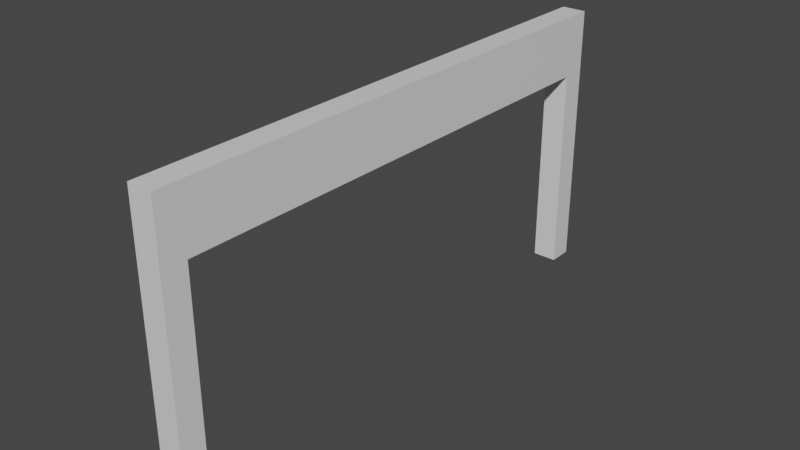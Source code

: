 # Source: gate.blend  (saved by Blender 2.81.16; exported with 4.5.12 LTS)
import bpy
from mathutils import Matrix  # noqa: F401  (used for matrix-valued properties, if any)

bpy.ops.wm.read_factory_settings(use_empty=True)
scene = bpy.context.scene
scene.name = 'Scene'

# ---- collections
col_collection = bpy.data.collections.new('Collection'); scene.collection.children.link(col_collection)

# ---- materials (node trees are filled in below, after node groups)
mat_material = bpy.data.materials.new('Material')
mat_material.alpha_threshold = 0.0
mat_material.use_transparent_shadow = False
mat_material.line_color = (0.0, 0.0, 0.0, 1.0)

# ---- material node trees
mat_material.use_nodes = True; mat_material.node_tree.nodes.clear()
_N = mat_material.node_tree.nodes; _L = mat_material.node_tree.links
n0 = _N.new('ShaderNodeOutputMaterial'); n0.name = 'Material Output'; n0.location = (300, 300)
n1 = _N.new('ShaderNodeBsdfPrincipled'); n1.name = 'Principled BSDF'; n1.location = (10, 300)
n1.distribution = 'GGX'
n1.subsurface_method = 'BURLEY'
n1.inputs[2].default_value = 0.4
n1.inputs[3].default_value = 1.45
n1.inputs[27].default_value = (0.0, 0.0, 0.0, 1.0)
n1.inputs[28].default_value = 1.0
_L.new(n1.outputs[0], n0.inputs[0])
n0.is_active_output = True

# ---- world
world_world = bpy.data.worlds.new('World'); scene.world = world_world
world_world.use_nodes = True; world_world.node_tree.nodes.clear()
_N = world_world.node_tree.nodes; _L = world_world.node_tree.links
n0 = _N.new('ShaderNodeOutputWorld'); n0.name = 'World Output'; n0.location = (300, 300)
n1 = _N.new('ShaderNodeBackground'); n1.name = 'Background'; n1.location = (10, 300)
n1.inputs[0].default_value = (0.05088, 0.05088, 0.05088, 1.0)
_L.new(n1.outputs[0], n0.inputs[0])
n0.is_active_output = True
world_world.color = (0.05088, 0.05088, 0.05088)
world_world.use_sun_shadow = False
world_world.sun_shadow_jitter_overblur = 0.0

# ---- meshes
me_cube = bpy.data.meshes.new('Cube')
me_cube.from_pydata([(0.05, -1.0, 1.1), (0.05, -1.0, 0.0), (0.05, -1.1, 1.1), (0.05, -1.1, 0.0), (-0.05, -1.0, 1.1), (-0.05, -1.0, 0.0), (-0.05, -1.1, 1.1), (-0.05, -1.1, 0.0), (-0.05, -1.0, 0.85), (-0.05, 0.9999, 0.85), (-0.05, 1.0, 1.1), (0.05, -1.0, 0.85), (0.05, 0.9999, 0.85), (0.05, 1.0, 1.1), (-0.05, 1.0, 0.0), (-0.05, 1.1, 0.0), (-0.05, 1.1, 1.1), (0.05, 1.0, 0.0), (0.05, 1.1, 0.0), (0.05, 1.1, 1.1)], [], [(0, 4, 6, 2), (3, 2, 6, 7), (7, 6, 4, 5), (5, 1, 3, 7), (1, 0, 2, 3), (5, 4, 0, 1), (8, 4, 10, 9), (9, 10, 13, 12), (12, 13, 0, 11), (11, 0, 4, 8), (9, 12, 11, 8), (13, 10, 4, 0), (14, 10, 16, 15), (15, 16, 19, 18), (18, 19, 13, 17), (17, 13, 10, 14), (15, 18, 17, 14), (19, 16, 10, 13)])
_uv = me_cube.uv_layers.new(name='UVMap')
_uv.uv.foreach_set('vector', [0.625, 0.5, 0.875, 0.5, 0.875, 0.75, 0.625, 0.75, 0.375, 0.75, 0.625, 0.75, 0.625, 1.0, 0.375, 1.0, 0.375, 0.0, 0.625, 0.0, 0.625, 0.25, 0.375, 0.25, 0.125, 0.5, 0.375, 0.5, 0.375, 0.75, 0.125, 0.75, 0.375, 0.5, 0.625, 0.5, 0.625, 0.75, 0.375, 0.75, 0.375, 0.25, 0.625, 0.25, 0.625, 0.5, 0.375, 0.5, 0.375, 0.0, 0.625, 0.0, 0.625, 0.25, 0.375, 0.25, 0.375, 0.25, 0.625, 0.25, 0.625, 0.5, 0.375, 0.5, 0.375, 0.5, 0.625, 0.5, 0.625, 0.75, 0.375, 0.75, 0.375, 0.75, 0.625, 0.75, 0.625, 1.0, 0.375, 1.0, 0.125, 0.5, 0.375, 0.5, 0.375, 0.75, 0.125, 0.75, 0.625, 0.5, 0.875, 0.5, 0.875, 0.75, 0.625, 0.75, 0.375, 0.0, 0.625, 0.0, 0.625, 0.25, 0.375, 0.25, 0.375, 0.25, 0.625, 0.25, 0.625, 0.5, 0.375, 0.5, 0.375, 0.5, 0.625, 0.5, 0.625, 0.75, 0.375, 0.75, 0.375, 0.75, 0.625, 0.75, 0.625, 1.0, 0.375, 1.0, 0.125, 0.5, 0.375, 0.5, 0.375, 0.75, 0.125, 0.75, 0.625, 0.5, 0.875, 0.5, 0.875, 0.75, 0.625, 0.75])
me_cube.materials.append(mat_material)
me_cube.use_remesh_preserve_volume = False
me_cube.use_remesh_preserve_attributes = False
me_cube.use_mirror_vertex_groups = False
me_cube.update()

# ---- objects
ob_gate = bpy.data.objects.new('Gate', me_cube)

# ---- transforms, parenting, visibility, modifiers, constraints
ob_gate.location = (0.0, 0.0, 0.0)
ob_gate.lock_rotations_4d = False
ob_gate.empty_display_type = 'ARROWS'
ob_gate.lineart.crease_threshold = 0.0

# ---- collection membership
col_collection.objects.link(ob_gate)

# ---- scene / render settings (as saved in the file)
scene.frame_start = 1; scene.frame_end = 250; scene.frame_set(0)
scene.render.engine = 'BLENDER_EEVEE_NEXT'
scene.cycles.use_denoising = False
scene.cycles.samples = 128
scene.cycles.sampling_pattern = 'TABULATED_SOBOL'
scene.cycles.use_adaptive_sampling = False
scene.cycles.use_light_tree = False
scene.view_settings.view_transform = 'Filmic'
bpy.context.view_layer.update()

# ---- added for rendering (the .blend has no active camera and no usable light): camera, sun
cam_auto = bpy.data.cameras.new('AutoCamera')
cam_auto.lens = 50.0
cam_auto.sensor_width = 36.0
cam_auto.clip_end = 1000.0
ob_auto_camera = bpy.data.objects.new('AutoCamera', cam_auto)
scene.collection.objects.link(ob_auto_camera)
ob_auto_camera.location = (2.27775, -2.7333, 2.3722)
ob_auto_camera.rotation_euler = (1.09748, -7.21219e-08, 0.694738)
scene.camera = ob_auto_camera
light_auto_sun = bpy.data.lights.new('AutoSun', 'SUN')
light_auto_sun.energy = 3.0
light_auto_sun.angle = 0.0523599
ob_auto_sun = bpy.data.objects.new('AutoSun', light_auto_sun)
scene.collection.objects.link(ob_auto_sun)
ob_auto_sun.rotation_euler = (0.872665, 0.174533, 0.523599)
bpy.context.view_layer.update()
